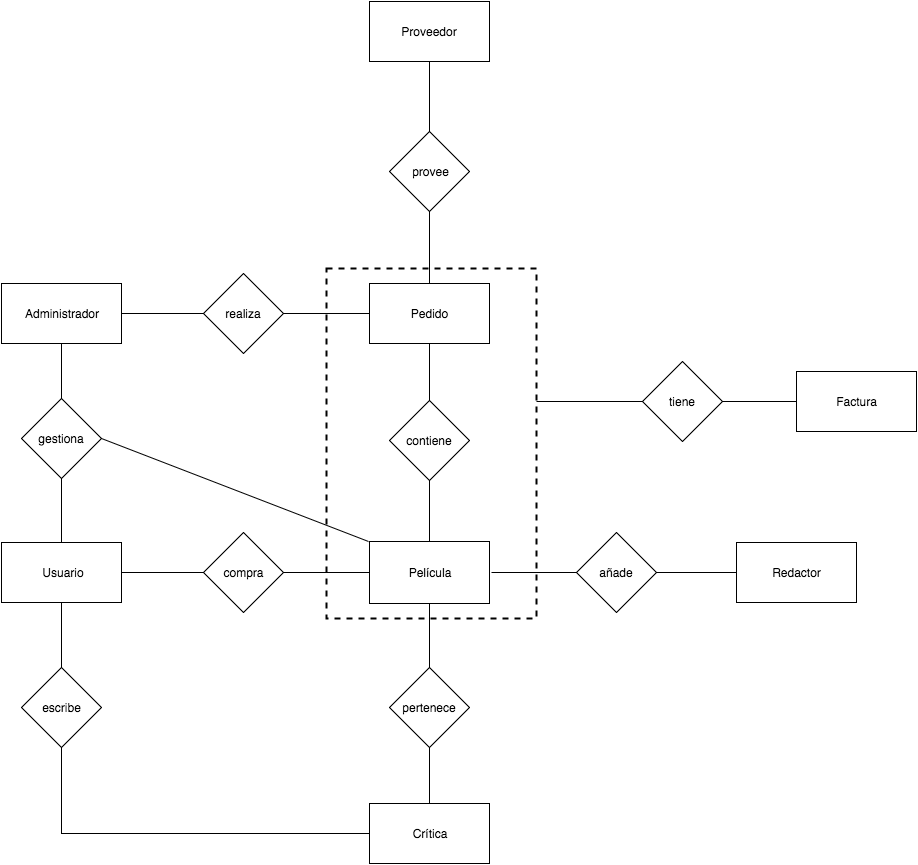

The diagram above was exported from draw.io. Its source (the exported page's mxGraphModel, read from the mxfile embedded in the PNG):
<mxGraphModel dx="1310" dy="1913" grid="1" gridSize="10" guides="1" tooltips="1" connect="1" arrows="1" fold="1" page="1" pageScale="1" pageWidth="826" pageHeight="1169" math="0" shadow="0">
  <root>
    <mxCell id="0" />
    <mxCell id="1" parent="0" />
    <mxCell id="7bbd80dce41420dd-20" value="escribe" style="rhombus;whiteSpace=wrap;html=1;shadow=0;dashed=0;fontColor=#000000;" vertex="1" parent="1">
      <mxGeometry x="125" y="486" width="80" height="80" as="geometry" />
    </mxCell>
    <mxCell id="7bbd80dce41420dd-21" style="edgeStyle=orthogonalEdgeStyle;rounded=0;html=1;entryX=0.5;entryY=0;shadow=0;endArrow=none;endFill=0;jettySize=auto;orthogonalLoop=1;strokeColor=#000000;strokeWidth=1;fontColor=#000000;" edge="1" parent="1" source="7bbd80dce41420dd-26" target="7bbd80dce41420dd-20">
      <mxGeometry x="160" y="436" as="geometry" />
    </mxCell>
    <mxCell id="7bbd80dce41420dd-26" value="Usuario" style="whiteSpace=wrap;html=1;strokeWidth=1;fillColor=#FFFFFF;gradientColor=#ffffff;" vertex="1" parent="1">
      <mxGeometry x="105" y="361" width="120" height="60" as="geometry" />
    </mxCell>
    <mxCell id="7bbd80dce41420dd-27" value="Película" style="whiteSpace=wrap;html=1;strokeWidth=1;fillColor=#FFFFFF;gradientColor=#ffffff;" vertex="1" parent="1">
      <mxGeometry x="473" y="360" width="120" height="62" as="geometry" />
    </mxCell>
    <mxCell id="7bbd80dce41420dd-40" value="Pedido" style="whiteSpace=wrap;html=1;shadow=0;dashed=0;fontColor=#000000;" vertex="1" parent="1">
      <mxGeometry x="473" y="102" width="120" height="60" as="geometry" />
    </mxCell>
    <mxCell id="7bbd80dce41420dd-43" value="Redactor" style="whiteSpace=wrap;html=1;strokeWidth=1;fillColor=#FFFFFF;gradientColor=#ffffff;" vertex="1" parent="1">
      <mxGeometry x="840" y="361" width="120" height="60" as="geometry" />
    </mxCell>
    <mxCell id="7bbd80dce41420dd-44" value="añade" style="rhombus;whiteSpace=wrap;html=1;shadow=0;dashed=0;fontColor=#000000;" vertex="1" parent="1">
      <mxGeometry x="680" y="351" width="80" height="80" as="geometry" />
    </mxCell>
    <mxCell id="7bbd80dce41420dd-48" value="Proveedor" style="whiteSpace=wrap;html=1;strokeWidth=1;fillColor=#FFFFFF;gradientColor=#ffffff;" vertex="1" parent="1">
      <mxGeometry x="473" y="-179.9999999254942" width="120" height="60" as="geometry" />
    </mxCell>
    <mxCell id="7bbd80dce41420dd-49" value="provee" style="rhombus;whiteSpace=wrap;html=1;shadow=0;dashed=0;fontColor=#000000;" vertex="1" parent="1">
      <mxGeometry x="493" y="-50" width="80" height="80" as="geometry" />
    </mxCell>
    <mxCell id="7bbd80dce41420dd-51" value="" style="edgeStyle=orthogonalEdgeStyle;rounded=0;html=1;shadow=0;endArrow=none;endFill=0;jettySize=auto;orthogonalLoop=1;strokeColor=#000000;strokeWidth=1;fontColor=#000000;" edge="1" parent="1" source="7bbd80dce41420dd-48" target="7bbd80dce41420dd-49">
      <mxGeometry x="210" y="745" as="geometry" />
    </mxCell>
    <mxCell id="23587559f315a016-1" value="Factura" style="whiteSpace=wrap;html=1;" vertex="1" parent="1">
      <mxGeometry x="900" y="190" width="120" height="60" as="geometry" />
    </mxCell>
    <mxCell id="23587559f315a016-2" value="tiene" style="rhombus;whiteSpace=wrap;html=1;" vertex="1" parent="1">
      <mxGeometry x="746" y="180" width="80" height="80" as="geometry" />
    </mxCell>
    <mxCell id="23587559f315a016-6" value="" style="endArrow=none;html=1;exitX=1.001;exitY=0.38;entryX=0;entryY=0.5;endFill=0;strokeWidth=1;exitPerimeter=0;" edge="1" parent="1" source="79d1dd6851930efc-1" target="23587559f315a016-2">
      <mxGeometry width="50" height="50" relative="1" as="geometry">
        <mxPoint x="90" y="750" as="sourcePoint" />
        <mxPoint x="140" y="700" as="targetPoint" />
      </mxGeometry>
    </mxCell>
    <mxCell id="23587559f315a016-7" value="" style="endArrow=none;html=1;exitX=1;exitY=0.5;strokeWidth=1;endFill=0;" edge="1" parent="1" source="23587559f315a016-2" target="23587559f315a016-1">
      <mxGeometry width="50" height="50" relative="1" as="geometry">
        <mxPoint x="90" y="670" as="sourcePoint" />
        <mxPoint x="140" y="620" as="targetPoint" />
      </mxGeometry>
    </mxCell>
    <mxCell id="54c3e8bbc831a012-1" value="Administrador" style="whiteSpace=wrap;html=1;" vertex="1" parent="1">
      <mxGeometry x="105" y="102" width="120" height="60" as="geometry" />
    </mxCell>
    <mxCell id="54c3e8bbc831a012-2" value="gestiona" style="rhombus;whiteSpace=wrap;html=1;" vertex="1" parent="1">
      <mxGeometry x="125" y="217" width="80" height="80" as="geometry" />
    </mxCell>
    <mxCell id="54c3e8bbc831a012-5" value="" style="endArrow=none;html=1;strokeWidth=1;exitX=0.5;exitY=1;rounded=0;endFill=0;" edge="1" parent="1" source="7bbd80dce41420dd-49" target="7bbd80dce41420dd-40">
      <mxGeometry width="50" height="50" relative="1" as="geometry">
        <mxPoint x="-50" y="660" as="sourcePoint" />
        <mxPoint y="610" as="targetPoint" />
      </mxGeometry>
    </mxCell>
    <mxCell id="54c3e8bbc831a012-6" value="" style="endArrow=none;html=1;strokeWidth=1;exitX=0.5;exitY=1;entryX=0.5;entryY=0;endFill=0;" edge="1" parent="1" source="54c3e8bbc831a012-2" target="7bbd80dce41420dd-26">
      <mxGeometry width="50" height="50" relative="1" as="geometry">
        <mxPoint x="-60" y="942" as="sourcePoint" />
        <mxPoint x="-10" y="892" as="targetPoint" />
      </mxGeometry>
    </mxCell>
    <mxCell id="54c3e8bbc831a012-7" value="" style="endArrow=none;html=1;strokeWidth=1;exitX=0.5;exitY=1;entryX=0.5;entryY=0;endFill=0;" edge="1" parent="1" source="54c3e8bbc831a012-1" target="54c3e8bbc831a012-2">
      <mxGeometry width="50" height="50" relative="1" as="geometry">
        <mxPoint x="50" y="272" as="sourcePoint" />
        <mxPoint x="130" y="272" as="targetPoint" />
      </mxGeometry>
    </mxCell>
    <mxCell id="54c3e8bbc831a012-9" style="edgeStyle=orthogonalEdgeStyle;rounded=0;html=1;exitX=1;exitY=0;entryX=1;entryY=0;endArrow=none;endFill=0;jettySize=auto;orthogonalLoop=1;strokeWidth=2;" edge="1" parent="1" source="7bbd80dce41420dd-49" target="7bbd80dce41420dd-49">
      <mxGeometry relative="1" as="geometry" />
    </mxCell>
    <mxCell id="615934a73f0e925c-1" value="" style="endArrow=none;html=1;strokeWidth=1;exitX=0;exitY=0.5;endFill=0;entryX=1;entryY=0.5;" edge="1" parent="1" source="7bbd80dce41420dd-43" target="7bbd80dce41420dd-44">
      <mxGeometry width="50" height="50" relative="1" as="geometry">
        <mxPoint x="-240" y="490" as="sourcePoint" />
        <mxPoint x="-180" y="-50" as="targetPoint" />
      </mxGeometry>
    </mxCell>
    <mxCell id="615934a73f0e925c-2" value="" style="endArrow=none;html=1;strokeWidth=1;exitX=0;exitY=0.5;endFill=0;" edge="1" parent="1" source="7bbd80dce41420dd-44">
      <mxGeometry width="50" height="50" relative="1" as="geometry">
        <mxPoint x="-240" y="490" as="sourcePoint" />
        <mxPoint x="595" y="391" as="targetPoint" />
      </mxGeometry>
    </mxCell>
    <mxCell id="f4386b2ca8e51a4-1" value="contiene" style="rhombus;whiteSpace=wrap;html=1;" vertex="1" parent="1">
      <mxGeometry x="493" y="219" width="80" height="80" as="geometry" />
    </mxCell>
    <mxCell id="f4386b2ca8e51a4-2" value="" style="endArrow=none;html=1;strokeWidth=1;exitX=0.5;exitY=1;entryX=0.5;entryY=0;endFill=0;" edge="1" parent="1" source="7bbd80dce41420dd-40" target="f4386b2ca8e51a4-1">
      <mxGeometry width="50" height="50" relative="1" as="geometry">
        <mxPoint x="110" y="500" as="sourcePoint" />
        <mxPoint x="160" y="450" as="targetPoint" />
      </mxGeometry>
    </mxCell>
    <mxCell id="f4386b2ca8e51a4-3" value="" style="endArrow=none;html=1;strokeWidth=1;exitX=0.5;exitY=1;entryX=0.5;entryY=0;endFill=0;" edge="1" parent="1" source="f4386b2ca8e51a4-1" target="7bbd80dce41420dd-27">
      <mxGeometry width="50" height="50" relative="1" as="geometry">
        <mxPoint x="110" y="500" as="sourcePoint" />
        <mxPoint x="160" y="450" as="targetPoint" />
      </mxGeometry>
    </mxCell>
    <mxCell id="f4386b2ca8e51a4-5" value="" style="endArrow=none;html=1;strokeWidth=1;exitX=1;exitY=0.5;endFill=0;" edge="1" parent="1" source="7bbd80dce41420dd-26" target="f4386b2ca8e51a4-6">
      <mxGeometry width="50" height="50" relative="1" as="geometry">
        <mxPoint x="110" y="690" as="sourcePoint" />
        <mxPoint x="160" y="640" as="targetPoint" />
      </mxGeometry>
    </mxCell>
    <mxCell id="f4386b2ca8e51a4-6" value="compra" style="rhombus;whiteSpace=wrap;html=1;" vertex="1" parent="1">
      <mxGeometry x="307" y="351" width="80" height="80" as="geometry" />
    </mxCell>
    <mxCell id="f4386b2ca8e51a4-7" value="" style="endArrow=none;html=1;strokeWidth=1;exitX=1;exitY=0.5;entryX=0;entryY=0.5;endFill=0;" edge="1" parent="1" source="f4386b2ca8e51a4-6" target="7bbd80dce41420dd-27">
      <mxGeometry width="50" height="50" relative="1" as="geometry">
        <mxPoint x="110" y="690" as="sourcePoint" />
        <mxPoint x="160" y="640" as="targetPoint" />
      </mxGeometry>
    </mxCell>
    <mxCell id="f4386b2ca8e51a4-8" value="realiza" style="rhombus;whiteSpace=wrap;html=1;" vertex="1" parent="1">
      <mxGeometry x="307" y="92" width="80" height="80" as="geometry" />
    </mxCell>
    <mxCell id="f4386b2ca8e51a4-9" value="" style="endArrow=none;html=1;strokeWidth=1;exitX=1;exitY=0.5;entryX=0;entryY=0.5;endFill=0;" edge="1" parent="1" source="54c3e8bbc831a012-1" target="f4386b2ca8e51a4-8">
      <mxGeometry width="50" height="50" relative="1" as="geometry">
        <mxPoint x="110" y="690" as="sourcePoint" />
        <mxPoint x="160" y="640" as="targetPoint" />
      </mxGeometry>
    </mxCell>
    <mxCell id="f4386b2ca8e51a4-10" value="" style="endArrow=none;html=1;strokeWidth=1;exitX=1;exitY=0.5;entryX=0;entryY=0.5;endFill=0;" edge="1" parent="1" source="f4386b2ca8e51a4-8" target="7bbd80dce41420dd-40">
      <mxGeometry width="50" height="50" relative="1" as="geometry">
        <mxPoint x="110" y="690" as="sourcePoint" />
        <mxPoint x="160" y="640" as="targetPoint" />
      </mxGeometry>
    </mxCell>
    <mxCell id="f4386b2ca8e51a4-11" value="" style="endArrow=none;html=1;strokeWidth=1;exitX=0.5;exitY=1;entryX=0.5;entryY=0;endFill=0;" edge="1" parent="1" source="7bbd80dce41420dd-27">
      <mxGeometry width="50" height="50" relative="1" as="geometry">
        <mxPoint x="110" y="690" as="sourcePoint" />
        <mxPoint x="533" y="495" as="targetPoint" />
      </mxGeometry>
    </mxCell>
    <mxCell id="f4386b2ca8e51a4-12" value="" style="endArrow=none;html=1;strokeWidth=1;exitX=0.5;exitY=1;rounded=0;endFill=0;entryX=0;entryY=0.5;" edge="1" parent="1" source="7bbd80dce41420dd-20" target="f4386b2ca8e51a4-14">
      <mxGeometry width="50" height="50" relative="1" as="geometry">
        <mxPoint x="110" y="690" as="sourcePoint" />
        <mxPoint x="490" y="526" as="targetPoint" />
        <Array as="points">
          <mxPoint x="165" y="652" />
        </Array>
      </mxGeometry>
    </mxCell>
    <mxCell id="f4386b2ca8e51a4-13" value="" style="endArrow=none;html=1;strokeWidth=1;exitX=1;exitY=0.5;entryX=-0.008;entryY=0;entryPerimeter=0;endFill=0;" edge="1" parent="1" source="54c3e8bbc831a012-2" target="7bbd80dce41420dd-27">
      <mxGeometry width="50" height="50" relative="1" as="geometry">
        <mxPoint x="110" y="640" as="sourcePoint" />
        <mxPoint x="160" y="590" as="targetPoint" />
      </mxGeometry>
    </mxCell>
    <mxCell id="f4386b2ca8e51a4-14" value="Crítica" style="whiteSpace=wrap;html=1;strokeWidth=1;" vertex="1" parent="1">
      <mxGeometry x="473" y="622" width="120" height="60" as="geometry" />
    </mxCell>
    <mxCell id="f4386b2ca8e51a4-15" value="pertenece" style="rhombus;whiteSpace=wrap;html=1;strokeWidth=1;" vertex="1" parent="1">
      <mxGeometry x="493" y="486" width="80" height="80" as="geometry" />
    </mxCell>
    <mxCell id="f4386b2ca8e51a4-16" value="" style="endArrow=none;html=1;strokeWidth=1;exitX=0.5;exitY=1;entryX=0.5;entryY=0;endFill=0;" edge="1" parent="1" source="f4386b2ca8e51a4-15" target="f4386b2ca8e51a4-14">
      <mxGeometry width="50" height="50" relative="1" as="geometry">
        <mxPoint x="110" y="750" as="sourcePoint" />
        <mxPoint x="160" y="700" as="targetPoint" />
      </mxGeometry>
    </mxCell>
    <mxCell id="79d1dd6851930efc-1" value="" style="whiteSpace=wrap;html=1;strokeWidth=2;fillColor=none;gradientColor=#ffffff;dashed=1;" vertex="1" parent="1">
      <mxGeometry x="430" y="87" width="210" height="350" as="geometry" />
    </mxCell>
  </root>
</mxGraphModel>